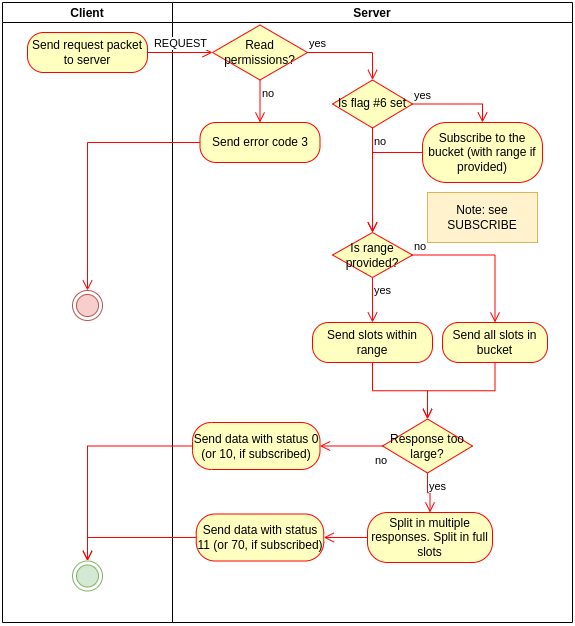

The diagram above was exported from draw.io. Its source (the exported page's mxGraphModel, read from the mxfile embedded in the PNG):
<mxGraphModel dx="1182" dy="696" grid="1" gridSize="10" guides="1" tooltips="1" connect="1" arrows="1" fold="1" page="1" pageScale="1" pageWidth="850" pageHeight="1100" background="#ffffff" math="0" shadow="0">
  <root>
    <mxCell id="0" />
    <mxCell id="1" parent="0" />
    <mxCell id="2" value="Client" style="swimlane;startSize=20;" vertex="1" parent="1">
      <mxGeometry x="1050" y="40" width="170" height="620" as="geometry" />
    </mxCell>
    <mxCell id="3" value="" style="ellipse;html=1;shape=endState;fillColor=#d5e8d4;strokeColor=#82b366;" vertex="1" parent="2">
      <mxGeometry x="70" y="558.5" width="30" height="30" as="geometry" />
    </mxCell>
    <mxCell id="4" value="Send request packet to server" style="rounded=1;whiteSpace=wrap;html=1;arcSize=40;fontColor=#000000;fillColor=#ffffc0;strokeColor=#ff0000;" vertex="1" parent="2">
      <mxGeometry x="25" y="30" width="120" height="40" as="geometry" />
    </mxCell>
    <mxCell id="5" value="" style="ellipse;html=1;shape=endState;fillColor=#f8cecc;strokeColor=#b85450;" vertex="1" parent="2">
      <mxGeometry x="70" y="288" width="30" height="30" as="geometry" />
    </mxCell>
    <mxCell id="6" value="Server" style="swimlane;startSize=20;" vertex="1" parent="1">
      <mxGeometry x="1220" y="40" width="400" height="620" as="geometry" />
    </mxCell>
    <mxCell id="7" value="Read permissions?" style="rhombus;whiteSpace=wrap;html=1;fillColor=#ffffc0;strokeColor=#ff0000;" vertex="1" parent="6">
      <mxGeometry x="40" y="22.5" width="95" height="55" as="geometry" />
    </mxCell>
    <mxCell id="8" value="yes" style="edgeStyle=orthogonalEdgeStyle;html=1;align=left;verticalAlign=bottom;endArrow=open;endSize=8;strokeColor=#ff0000;rounded=0;entryX=0.5;entryY=0;entryDx=0;entryDy=0;" edge="1" parent="6" source="7" target="11">
      <mxGeometry x="-1" relative="1" as="geometry">
        <mxPoint x="235" y="55" as="targetPoint" />
      </mxGeometry>
    </mxCell>
    <mxCell id="9" value="no" style="edgeStyle=orthogonalEdgeStyle;html=1;align=left;verticalAlign=top;endArrow=open;endSize=8;strokeColor=#ff0000;rounded=0;entryX=0.5;entryY=0;entryDx=0;entryDy=0;" edge="1" parent="6" source="7" target="10">
      <mxGeometry x="-1" relative="1" as="geometry">
        <mxPoint x="95" y="135" as="targetPoint" />
      </mxGeometry>
    </mxCell>
    <mxCell id="10" value="Send error code 3" style="rounded=1;whiteSpace=wrap;html=1;arcSize=40;fontColor=#000000;fillColor=#ffffc0;strokeColor=#ff0000;" vertex="1" parent="6">
      <mxGeometry x="27.5" y="120" width="120" height="40" as="geometry" />
    </mxCell>
    <mxCell id="11" value="Is flag #6 set" style="rhombus;whiteSpace=wrap;html=1;fillColor=#ffffc0;strokeColor=#ff0000;" vertex="1" parent="6">
      <mxGeometry x="160" y="77.5" width="80" height="48" as="geometry" />
    </mxCell>
    <mxCell id="12" value="yes" style="edgeStyle=orthogonalEdgeStyle;html=1;align=left;verticalAlign=bottom;endArrow=open;endSize=8;strokeColor=#ff0000;rounded=0;entryX=0.5;entryY=0;entryDx=0;entryDy=0;" edge="1" parent="6" source="11" target="14">
      <mxGeometry x="-1" relative="1" as="geometry">
        <mxPoint x="350" y="102" as="targetPoint" />
      </mxGeometry>
    </mxCell>
    <mxCell id="13" value="no" style="edgeStyle=orthogonalEdgeStyle;html=1;align=left;verticalAlign=top;endArrow=open;endSize=8;strokeColor=#ff0000;rounded=0;entryX=0.5;entryY=0;entryDx=0;entryDy=0;" edge="1" parent="6" source="11" target="16">
      <mxGeometry x="-1" relative="1" as="geometry">
        <mxPoint x="200" y="250" as="targetPoint" />
      </mxGeometry>
    </mxCell>
    <mxCell id="14" value="Subscribe to the bucket (with range if provided)" style="rounded=1;whiteSpace=wrap;html=1;arcSize=40;fontColor=#000000;fillColor=#ffffc0;strokeColor=#ff0000;" vertex="1" parent="6">
      <mxGeometry x="250" y="120" width="120" height="60" as="geometry" />
    </mxCell>
    <mxCell id="15" value="" style="edgeStyle=orthogonalEdgeStyle;html=1;verticalAlign=bottom;endArrow=open;endSize=8;strokeColor=#ff0000;rounded=0;entryX=0.5;entryY=0;entryDx=0;entryDy=0;" edge="1" parent="6" source="14" target="16">
      <mxGeometry relative="1" as="geometry">
        <mxPoint x="210" y="260" as="targetPoint" />
      </mxGeometry>
    </mxCell>
    <mxCell id="16" value="Is range provided?" style="rhombus;whiteSpace=wrap;html=1;fillColor=#ffffc0;strokeColor=#ff0000;" vertex="1" parent="6">
      <mxGeometry x="160" y="230" width="80" height="45" as="geometry" />
    </mxCell>
    <mxCell id="17" value="no" style="edgeStyle=orthogonalEdgeStyle;html=1;align=left;verticalAlign=bottom;endArrow=open;endSize=8;strokeColor=#ff0000;rounded=0;entryX=0.5;entryY=0;entryDx=0;entryDy=0;" edge="1" parent="6" source="16" target="20">
      <mxGeometry x="-1" relative="1" as="geometry">
        <mxPoint x="300" y="330" as="targetPoint" />
      </mxGeometry>
    </mxCell>
    <mxCell id="18" value="yes" style="edgeStyle=orthogonalEdgeStyle;html=1;align=left;verticalAlign=top;endArrow=open;endSize=8;strokeColor=#ff0000;rounded=0;entryX=0.5;entryY=0;entryDx=0;entryDy=0;" edge="1" parent="6" source="16" target="22">
      <mxGeometry x="-1" relative="1" as="geometry">
        <mxPoint x="200" y="340" as="targetPoint" />
      </mxGeometry>
    </mxCell>
    <mxCell id="19" value="Note: see SUBSCRIBE" style="rounded=0;whiteSpace=wrap;html=1;fillColor=#fff2cc;strokeColor=#d6b656;" vertex="1" parent="6">
      <mxGeometry x="255" y="190" width="110" height="50" as="geometry" />
    </mxCell>
    <mxCell id="20" value="Send all slots in bucket" style="rounded=1;whiteSpace=wrap;html=1;arcSize=40;fontColor=#000000;fillColor=#ffffc0;strokeColor=#ff0000;" vertex="1" parent="6">
      <mxGeometry x="270" y="320" width="105" height="40" as="geometry" />
    </mxCell>
    <mxCell id="21" value="" style="edgeStyle=orthogonalEdgeStyle;html=1;verticalAlign=bottom;endArrow=open;endSize=8;strokeColor=#ff0000;rounded=0;entryX=0.5;entryY=0;entryDx=0;entryDy=0;" edge="1" parent="6" source="20" target="24">
      <mxGeometry relative="1" as="geometry">
        <mxPoint x="315" y="444" as="targetPoint" />
      </mxGeometry>
    </mxCell>
    <mxCell id="22" value="Send slots within range" style="rounded=1;whiteSpace=wrap;html=1;arcSize=40;fontColor=#000000;fillColor=#ffffc0;strokeColor=#ff0000;" vertex="1" parent="6">
      <mxGeometry x="140" y="320" width="120" height="40" as="geometry" />
    </mxCell>
    <mxCell id="23" value="" style="edgeStyle=orthogonalEdgeStyle;html=1;verticalAlign=bottom;endArrow=open;endSize=8;strokeColor=#ff0000;rounded=0;entryX=0.5;entryY=0;entryDx=0;entryDy=0;" edge="1" parent="6" source="22" target="24">
      <mxGeometry relative="1" as="geometry">
        <mxPoint x="200" y="459" as="targetPoint" />
      </mxGeometry>
    </mxCell>
    <mxCell id="24" value="Response too large?" style="rhombus;whiteSpace=wrap;html=1;fillColor=#ffffc0;strokeColor=#ff0000;" vertex="1" parent="6">
      <mxGeometry x="210" y="416.5" width="90" height="54" as="geometry" />
    </mxCell>
    <mxCell id="25" value="no" style="edgeStyle=orthogonalEdgeStyle;html=1;align=left;verticalAlign=bottom;endArrow=open;endSize=8;strokeColor=#ff0000;rounded=0;entryX=1;entryY=0.5;entryDx=0;entryDy=0;" edge="1" parent="6" source="24" target="27">
      <mxGeometry x="-0.7143" y="23" relative="1" as="geometry">
        <mxPoint x="140" y="447" as="targetPoint" />
        <mxPoint as="offset" />
      </mxGeometry>
    </mxCell>
    <mxCell id="26" value="yes" style="edgeStyle=orthogonalEdgeStyle;html=1;align=left;verticalAlign=top;endArrow=open;endSize=8;strokeColor=#ff0000;rounded=0;entryX=0.5;entryY=0;entryDx=0;entryDy=0;" edge="1" parent="6" source="24" target="28">
      <mxGeometry x="-1" relative="1" as="geometry">
        <mxPoint x="255" y="524" as="targetPoint" />
      </mxGeometry>
    </mxCell>
    <mxCell id="27" value="Send data with status 0 (or 10, if subscribed)" style="rounded=1;whiteSpace=wrap;html=1;arcSize=40;fontColor=#000000;fillColor=#ffffc0;strokeColor=#ff0000;" vertex="1" parent="6">
      <mxGeometry x="20" y="420" width="127.5" height="47" as="geometry" />
    </mxCell>
    <mxCell id="28" value="Split in multiple responses. Split in full slots" style="rounded=1;whiteSpace=wrap;html=1;arcSize=40;fontColor=#000000;fillColor=#ffffc0;strokeColor=#ff0000;" vertex="1" parent="6">
      <mxGeometry x="195" y="510" width="125" height="50" as="geometry" />
    </mxCell>
    <mxCell id="29" value="" style="edgeStyle=orthogonalEdgeStyle;html=1;verticalAlign=bottom;endArrow=open;endSize=8;strokeColor=#ff0000;rounded=0;entryX=1;entryY=0.5;entryDx=0;entryDy=0;" edge="1" parent="6" source="28" target="30">
      <mxGeometry relative="1" as="geometry">
        <mxPoint x="160" y="535" as="targetPoint" />
      </mxGeometry>
    </mxCell>
    <mxCell id="30" value="Send data with status 11 (or 70, if subscribed)" style="rounded=1;whiteSpace=wrap;html=1;arcSize=40;fontColor=#000000;fillColor=#ffffc0;strokeColor=#ff0000;" vertex="1" parent="6">
      <mxGeometry x="23.75" y="511.5" width="127.5" height="47" as="geometry" />
    </mxCell>
    <mxCell id="31" value="REQUEST" style="edgeStyle=orthogonalEdgeStyle;html=1;verticalAlign=bottom;endArrow=open;endSize=8;strokeColor=#ff0000;rounded=0;entryX=0;entryY=0.5;entryDx=0;entryDy=0;" edge="1" source="4" target="7" parent="1">
      <mxGeometry relative="1" as="geometry">
        <mxPoint x="1250" y="90" as="targetPoint" />
      </mxGeometry>
    </mxCell>
    <mxCell id="32" value="" style="edgeStyle=orthogonalEdgeStyle;html=1;verticalAlign=bottom;endArrow=open;endSize=8;strokeColor=#ff0000;rounded=0;entryX=0.5;entryY=0;entryDx=0;entryDy=0;" edge="1" source="27" target="3" parent="1">
      <mxGeometry relative="1" as="geometry">
        <mxPoint x="1295" y="551" as="targetPoint" />
      </mxGeometry>
    </mxCell>
    <mxCell id="33" value="" style="edgeStyle=orthogonalEdgeStyle;html=1;verticalAlign=bottom;endArrow=open;endSize=8;strokeColor=#ff0000;rounded=0;entryX=0.5;entryY=0;entryDx=0;entryDy=0;exitX=0;exitY=0.5;exitDx=0;exitDy=0;" edge="1" source="30" target="3" parent="1">
      <mxGeometry relative="1" as="geometry">
        <mxPoint x="1130" y="545" as="targetPoint" />
        <mxPoint x="1250" y="493.5000000000002" as="sourcePoint" />
      </mxGeometry>
    </mxCell>
    <mxCell id="34" value="" style="edgeStyle=orthogonalEdgeStyle;html=1;verticalAlign=bottom;endArrow=open;endSize=8;strokeColor=#ff0000;rounded=0;entryX=0.5;entryY=0;entryDx=0;entryDy=0;" edge="1" source="10" target="5" parent="1">
      <mxGeometry relative="1" as="geometry">
        <mxPoint x="1308" y="285" as="targetPoint" />
      </mxGeometry>
    </mxCell>
  </root>
</mxGraphModel>